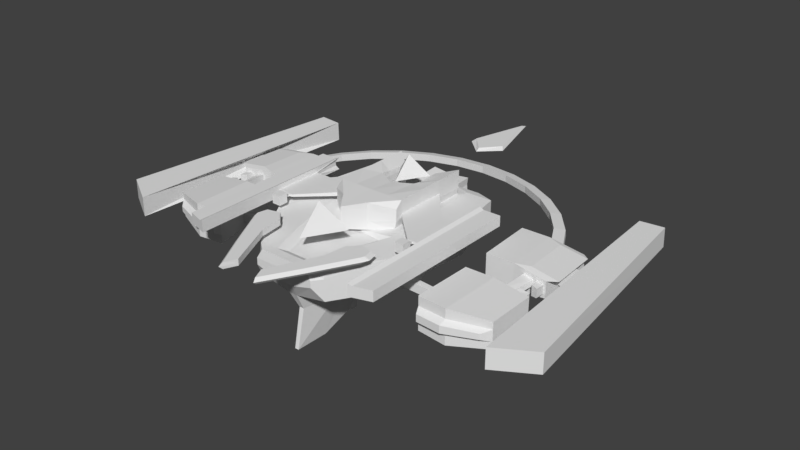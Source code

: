 # Source: boss_01_v01.blend  (saved by Blender 2.78.0; exported with 4.5.12 LTS)
import bpy
from mathutils import Matrix  # noqa: F401  (used for matrix-valued properties, if any)

bpy.ops.wm.read_factory_settings(use_empty=True)
scene = bpy.context.scene
scene.name = 'Scene'

# ---- collections
col_collection_1 = bpy.data.collections.new('Collection 1'); scene.collection.children.link(col_collection_1)

# ---- materials (node trees are filled in below, after node groups)
mat_material = bpy.data.materials.new('Material')
mat_material.alpha_threshold = 0.0
mat_material.use_transparent_shadow = False
mat_material.roughness = 0.5
mat_material.line_color = (0.0, 0.0, 0.0, 1.0)

# ---- material node trees

# ---- world
world_world = bpy.data.worlds.new('World'); scene.world = world_world
world_world.color = (0.05088, 0.05088, 0.05088)
world_world.use_sun_shadow = False
world_world.sun_shadow_jitter_overblur = 0.0
world_world.cycles.sampling_method = 'MANUAL'

# ---- meshes
me_circle = bpy.data.meshes.new('Circle')
me_circle.from_pydata([(0.0, 1.0, -0.07122), (-0.1951, 0.9808, -0.07122), (-0.3827, 0.9239, -0.07122), (-0.5556, 0.8315, -0.07122), (-0.7071, 0.7071, -0.07122), (-0.8315, 0.5556, -0.07122), (-0.9239, 0.3827, -0.07122), (-0.9808, 0.1951, -0.07122), (-1.0, 7.55e-08, -0.07122), (-0.9808, -0.1951, -0.07122), (-0.9239, -0.3827, -0.07122), (0.9239, -0.3827, -0.07122), (0.9808, -0.1951, -0.07122), (1.0, 9.656e-07, -0.07122), (0.9808, 0.1951, -0.07122), (0.9239, 0.3827, -0.07122), (0.8315, 0.5556, -0.07122), (0.7071, 0.7071, -0.07122), (0.5556, 0.8315, -0.07122), (0.3827, 0.9239, -0.07122), (0.1951, 0.9808, -0.07122), (-0.003606, 0.9342, -0.07312), (-0.1873, 0.9161, -0.07312), (-0.364, 0.8625, -0.07312), (-0.5268, 0.7755, -0.07312), (-0.6695, 0.6584, -0.07312), (-0.7866, 0.5157, -0.07312), (-0.8736, 0.3529, -0.07312), (-0.9272, 0.1763, -0.07312), (-0.9453, -0.007464, -0.07312), (-0.9452, -0.1912, -0.07356), (-0.8928, -0.3679, -0.07362), (0.8855, -0.3679, -0.07362), (0.938, -0.1912, -0.07356), (0.9381, -0.007463, -0.07312), (0.92, 0.1763, -0.07312), (0.8664, 0.3529, -0.07312), (0.7794, 0.5157, -0.07312), (0.6623, 0.6584, -0.07312), (0.5196, 0.7755, -0.07312), (0.3568, 0.8625, -0.07312), (0.1801, 0.9161, -0.07312), (-2.651e-05, 0.9971, -0.04115), (-0.1942, 0.978, -0.04115), (-0.3808, 0.9213, -0.04115), (-0.5529, 0.8294, -0.04115), (-0.7037, 0.7056, -0.04115), (-0.8274, 0.5548, -0.04115), (-0.9194, 0.3828, -0.04115), (-0.976, 0.1961, -0.04115), (-0.9951, 0.001995, -0.04115), (-0.976, -0.1921, -0.04115), (-0.9194, -0.3788, -0.04115), (0.9193, -0.3788, -0.04115), (0.9759, -0.1921, -0.04115), (0.9951, 0.001996, -0.04115), (0.9759, 0.1961, -0.04115), (0.9193, 0.3828, -0.04115), (0.8274, 0.5548, -0.04115), (0.7036, 0.7056, -0.04115), (0.5528, 0.8294, -0.04115), (0.3808, 0.9213, -0.04115), (0.1941, 0.978, -0.04115), (-0.003577, 0.9317, -0.02743), (-0.1864, 0.9137, -0.02743), (-0.3622, 0.8604, -0.02743), (-0.5242, 0.7738, -0.02743), (-0.6662, 0.6572, -0.02743), (-0.7827, 0.5152, -0.02743), (-0.8693, 0.3532, -0.02743), (-0.9226, 0.1774, -0.02743), (-0.9407, -0.00537, -0.02743), (-0.9405, -0.1882, -0.02699), (-0.8884, -0.3639, -0.02693), (0.8812, -0.3639, -0.02693), (0.9334, -0.1882, -0.02699), (0.9335, -0.005369, -0.02743), (0.9155, 0.1774, -0.02743), (0.8622, 0.3532, -0.02743), (0.7756, 0.5152, -0.02743), (0.659, 0.6572, -0.02743), (0.517, 0.7738, -0.02743), (0.355, 0.8604, -0.02743), (0.1792, 0.9137, -0.02743)], [], [(8, 7, 28, 29), (1, 0, 21, 22), (17, 16, 37, 38), (9, 8, 29, 30), (2, 1, 22, 23), (18, 17, 38, 39), (10, 9, 30, 31), (3, 2, 23, 24), (19, 18, 39, 40), (12, 11, 32, 33), (4, 3, 24, 25), (20, 19, 40, 41), (13, 12, 33, 34), (5, 4, 25, 26), (0, 20, 41, 21), (14, 13, 34, 35), (6, 5, 26, 27), (15, 14, 35, 36), (7, 6, 27, 28), (16, 15, 36, 37), (50, 71, 70, 49), (43, 64, 63, 42), (59, 80, 79, 58), (51, 72, 71, 50), (44, 65, 64, 43), (60, 81, 80, 59), (52, 73, 72, 51), (45, 66, 65, 44), (61, 82, 81, 60), (54, 75, 74, 53), (46, 67, 66, 45), (62, 83, 82, 61), (55, 76, 75, 54), (47, 68, 67, 46), (42, 63, 83, 62), (56, 77, 76, 55), (48, 69, 68, 47), (57, 78, 77, 56), (49, 70, 69, 48), (58, 79, 78, 57), (16, 58, 57, 15), (2, 44, 43, 1), (29, 71, 72, 30), (17, 59, 58, 16), (3, 45, 44, 2), (30, 72, 73, 31), (18, 60, 59, 17), (4, 46, 45, 3), (32, 74, 75, 33), (19, 61, 60, 18), (5, 47, 46, 4), (33, 75, 76, 34), (20, 62, 61, 19), (6, 48, 47, 5), (34, 76, 77, 35), (0, 42, 62, 20), (7, 49, 48, 6), (35, 77, 78, 36), (21, 63, 64, 22), (8, 50, 49, 7), (36, 78, 79, 37), (22, 64, 65, 23), (9, 51, 50, 8), (37, 79, 80, 38), (23, 65, 66, 24), (31, 73, 52, 10), (10, 52, 51, 9), (38, 80, 81, 39), (24, 66, 67, 25), (12, 54, 53, 11), (39, 81, 82, 40), (25, 67, 68, 26), (13, 55, 54, 12), (40, 82, 83, 41), (26, 68, 69, 27), (11, 53, 74, 32), (14, 56, 55, 13), (41, 83, 63, 21), (27, 69, 70, 28), (15, 57, 56, 14), (1, 43, 42, 0), (28, 70, 71, 29)])
me_circle.use_remesh_preserve_volume = False
me_circle.use_remesh_preserve_attributes = False
me_circle.use_mirror_vertex_groups = False
me_circle.update()
me_plane_001 = bpy.data.meshes.new('Plane.001')
me_plane_001.from_pydata([(0.0, -0.5442, -0.1794), (-0.4755, 0.2684, -0.1794), (0.4755, 0.2684, -0.1794), (0.0, -0.002489, 0.3762)], [], [(0, 1, 2), (0, 2, 3), (2, 1, 3), (1, 0, 3)])
me_plane_001.use_remesh_preserve_volume = False
me_plane_001.use_remesh_preserve_attributes = False
me_plane_001.use_mirror_vertex_groups = False
me_plane_001.update()
me_cube_001 = bpy.data.meshes.new('Cube.001')
me_cube_001.from_pydata([(0.1827, -0.2231, 2.591), (0.1827, -0.2231, 3.241), (0.3972, 0.1661, 2.879), (0.3972, 0.1661, 3.241), (0.3245, 0.006076, 2.591), (0.3245, 0.006076, 3.241), (0.3828, 0.1004, 2.591), (0.3828, 0.1004, 3.241), (0.3442, 0.03795, 2.765), (0.3442, 0.03795, 3.032), (0.3614, 0.07192, 2.765), (0.3614, 0.07192, 3.032), (0.5707, 0.03803, 2.712), (0.5707, 0.03803, 2.955), (0.5691, 0.06814, 2.712), (0.5691, 0.06814, 2.955), (0.5707, -0.1015, 2.358), (0.5707, -0.1015, 3.35), (0.5754, 0.198, 2.634), (0.5754, 0.198, 3.35), (0.8871, -0.04428, 2.446), (0.8871, -0.04428, 3.218), (0.8872, 0.1955, 2.722), (0.8872, 0.1955, 3.218), (0.7134, 0.2007, 3.35), (0.7134, 0.2007, 2.591), (0.7105, -0.1107, 2.315), (0.7105, -0.1107, 3.35), (0.1827, -0.2178, 3.533), (0.3972, 0.1661, 3.533), (0.3245, 0.006076, 3.533), (0.3828, 0.1004, 3.533), (0.0, -0.2231, 2.409), (0.0, -0.2178, 3.525), (0.02064, -0.2231, 2.405), (0.1619, 0.006076, 3.533), (0.1922, 0.1004, 3.533), (0.03904, 0.007246, 2.406), (0.0883, -0.2178, 3.533), (0.0, 0.1634, 3.361), (0.2125, 0.1634, 3.533), (0.05158, 0.1634, 2.879), (0.04244, 0.1004, 2.406), (0.0, 0.136, 3.383), (0.1618, 0.1361, 3.39), (0.06025, -0.1758, 3.39), (0.0, -0.1758, 3.383), (0.0, 0.00733, 3.383), (0.0, 0.08451, 3.383), (0.1205, 0.007341, 3.39), (0.1453, 0.08452, 3.39), (0.5707, -0.1015, 2.627), (0.5707, -0.1015, 3.064), (0.8871, -0.04428, 2.666), (0.8871, -0.04428, 3.006), (0.7105, -0.1107, 2.608), (0.7105, -0.1107, 3.064), (0.584, -0.1323, 2.734), (0.584, -0.1323, 2.951), (0.8549, -0.08331, 2.753), (0.8549, -0.08331, 2.922), (0.7037, -0.1402, 2.725), (0.7037, -0.1402, 2.951), (0.1526, -0.2714, 3.054), (0.1526, -0.2714, 3.258), (0.1245, -0.2661, 3.549), (0.0, -0.2714, 2.872), (0.0, -0.2714, 3.25), (0.0, -0.2661, 3.542), (0.04564, -0.2714, 2.868), (0.05976, -0.2714, 3.258), (0.0543, -0.2661, 3.549), (0.3313, 0.7128, 2.895), (0.3313, 0.7128, 3.257), (0.3313, 0.7128, 3.549), (0.0, 0.71, 2.887), (0.0, 0.71, 3.377), (0.1996, 0.7101, 3.549), (0.08484, 0.7101, 2.895), (0.229, 0.7587, 2.969), (0.229, 0.7587, 3.253), (0.229, 0.7587, 3.481), (0.0, 0.7566, 2.963), (0.09383, 0.7566, 3.253), (0.0, 0.7566, 3.411), (0.09866, 0.7566, 3.481), (0.09842, 0.7566, 2.969), (0.0, 0.8527, 3.0), (0.0, 0.8527, 3.283), (0.09382, 0.8527, 3.289), (0.0, 0.8527, 3.447), (0.09865, 0.8527, 3.517), (0.09841, 0.8527, 3.005), (0.0, 0.4367, 3.369), (0.206, 0.4367, 3.541), (0.3759, 0.4394, 3.541), (0.3759, 0.4394, 3.249), (0.06821, 0.4367, 2.634), (0.3759, 0.4394, 2.634), (0.8622, 0.1942, 2.823), (0.8622, 0.1942, 3.117), (0.8086, 0.1973, 3.194), (0.8086, 0.1973, 2.746), (0.8588, 0.2413, 2.823), (0.8588, 0.2413, 3.117), (0.8181, 0.235, 3.194), (0.8181, 0.235, 2.746), (0.5704, 0.3476, 2.634), (0.5704, 0.3476, 3.35), (0.8728, 0.3388, 2.722), (0.8728, 0.3388, 3.218), (0.7084, 0.3503, 3.35), (0.7084, 0.3503, 2.591), (0.5561, 0.6414, 2.634), (0.5561, 0.6324, 3.35), (0.8713, 0.639, 2.722), (0.8709, 0.6301, 3.218), (0.6971, 0.6351, 3.35), (0.6971, 0.6441, 2.591), (0.8618, 0.3405, 2.837), (0.8618, 0.3405, 3.103), (0.8224, 0.3434, 3.13), (0.8224, 0.3434, 2.81), (0.8594, 0.2921, 2.837), (0.8594, 0.2921, 3.103), (0.8287, 0.302, 3.13), (0.8287, 0.302, 2.81), (0.9165, 0.3665, 3.23), (0.7763, 0.3758, 3.338), (0.9047, 0.6039, 3.23), (0.767, 0.6082, 3.338), (0.0, 0.1613, 2.133), (0.0, -0.1765, 1.848), (0.01183, -0.1765, 1.844), (0.02681, 0.01729, 1.789), (0.05156, 0.1613, 2.14), (0.0302, 0.1019, 2.149), (0.0, 0.6811, 2.615), (0.08481, 0.6811, 2.622), (0.0, 0.4292, 2.486), (0.06818, 0.4292, 2.494), (0.0, 0.1326, 1.004), (0.0, -0.2172, 0.6869), (0.009684, -0.2171, 0.6827), (0.003077, -0.04095, 0.6374), (0.0, -0.04214, 0.6406), (0.0, 0.1046, 0.9831), (0.02783, 0.1327, 1.011), (0.00647, 0.1046, 0.9799), (0.8723, 0.4288, 2.873), (0.8723, 0.4288, 3.067), (0.8717, 0.5464, 2.873), (0.8715, 0.5429, 3.067), (0.9725, 0.4254, 2.874), (0.9725, 0.4254, 3.068), (0.9719, 0.543, 2.874), (0.9718, 0.5395, 3.068), (0.9729, -0.2121, 2.67), (0.9729, -0.2121, 3.272), (0.903, 1.043, 2.67), (0.9027, 1.04, 3.272), (1.154, -0.1051, 2.672), (1.154, -0.1051, 3.273), (1.022, 1.057, 2.672), (1.021, 1.053, 3.273)], [], [(98, 97, 78, 72), (4, 5, 1, 0), (37, 4, 0, 34), (5, 7, 31, 30), (1, 5, 30, 28), (42, 6, 4, 37), (4, 6, 10, 8), (2, 3, 7, 6), (41, 2, 6, 42), (7, 3, 29, 31), (8, 10, 14, 12), (7, 5, 9, 11), (6, 7, 11, 10), (5, 4, 8, 9), (15, 13, 17, 19), (11, 9, 13, 15), (10, 11, 15, 14), (9, 8, 12, 13), (24, 23, 100, 101), (14, 15, 19, 18), (13, 12, 16, 17), (12, 14, 18, 16), (22, 23, 21, 20), (16, 26, 55, 51), (26, 25, 22, 20), (24, 27, 21, 23), (19, 17, 27, 24), (16, 18, 25, 26), (20, 21, 54, 53), (34, 0, 63, 69), (38, 33, 68, 71), (31, 36, 35, 30), (32, 34, 69, 66), (30, 35, 38, 28), (29, 40, 36, 31), (41, 42, 136, 135), (0, 1, 64, 63), (38, 35, 49, 45), (37, 34, 133, 134), (40, 39, 43, 44), (93, 94, 77, 76), (35, 36, 50, 49), (75, 78, 138, 137), (78, 97, 140, 138), (95, 96, 73, 74), (36, 40, 44, 50), (33, 38, 45, 46), (44, 43, 48, 50), (49, 47, 46, 45), (50, 48, 47, 49), (55, 53, 59, 61), (51, 55, 61, 57), (26, 20, 53, 55), (17, 16, 51, 52), (21, 27, 56, 54), (27, 17, 52, 56), (62, 61, 59, 60), (58, 57, 61, 62), (52, 51, 57, 58), (54, 56, 62, 60), (56, 52, 58, 62), (53, 54, 60, 59), (70, 64, 65, 71), (69, 70, 67, 66), (63, 64, 70, 69), (67, 70, 71, 68), (1, 28, 65, 64), (28, 38, 71, 65), (78, 75, 82, 86), (74, 73, 80, 81), (76, 77, 85, 84), (72, 78, 86, 79), (96, 98, 72, 73), (94, 95, 74, 77), (86, 83, 80, 79), (80, 83, 85, 81), (86, 82, 87, 92), (84, 85, 91, 90), (77, 74, 81, 85), (73, 72, 79, 80), (89, 88, 90, 91), (87, 88, 89, 92), (85, 83, 89, 91), (83, 86, 92, 89), (40, 29, 95, 94), (3, 2, 98, 96), (29, 3, 96, 95), (39, 40, 94, 93), (97, 41, 135, 140), (2, 41, 97, 98), (100, 99, 103, 104), (25, 24, 101, 102), (22, 25, 102, 99), (23, 22, 99, 100), (106, 105, 104, 103), (102, 101, 105, 106), (101, 100, 104, 105), (99, 102, 106, 103), (107, 112, 111, 108), (18, 19, 24, 25), (110, 111, 121, 120), (113, 114, 117, 118), (116, 115, 118, 117), (111, 110, 127, 128), (107, 108, 114, 113), (109, 112, 118, 115), (112, 107, 113, 118), (116, 110, 150, 152), (108, 111, 117, 114), (122, 119, 123, 126), (112, 109, 119, 122), (109, 110, 120, 119), (111, 112, 122, 121), (124, 125, 126, 123), (119, 120, 124, 123), (121, 122, 126, 125), (120, 121, 125, 124), (128, 127, 129, 130), (116, 117, 130, 129), (110, 116, 129, 127), (117, 111, 128, 130), (140, 139, 137, 138), (131, 135, 147, 141), (133, 132, 142, 143), (135, 136, 148, 147), (135, 131, 139, 140), (42, 37, 134, 136), (34, 32, 132, 133), (145, 144, 143, 142), (141, 147, 148, 146), (146, 148, 144, 145), (134, 133, 143, 144), (136, 134, 144, 148), (149, 151, 155, 153), (110, 109, 149, 150), (115, 116, 152, 151), (109, 115, 151, 149), (155, 156, 160, 159), (151, 152, 156, 155), (152, 150, 154, 156), (150, 149, 153, 154), (160, 158, 162, 164), (156, 154, 158, 160), (154, 153, 157, 158), (153, 155, 159, 157), (162, 161, 163, 164), (158, 157, 161, 162), (157, 159, 163, 161), (159, 160, 164, 163)])
me_cube_001.use_remesh_preserve_volume = False
me_cube_001.use_remesh_preserve_attributes = False
me_cube_001.use_mirror_vertex_groups = False
me_cube_001.update()
me_plane = bpy.data.meshes.new('Plane')
me_plane.from_pydata([(0.0, -0.5442, 0.0), (-0.4755, 0.2684, 0.0), (0.4755, 0.2684, 0.0), (0.0, -0.002489, 0.5556)], [], [(0, 1, 2), (0, 2, 3), (2, 1, 3), (1, 0, 3)])
me_plane.use_remesh_preserve_volume = False
me_plane.use_remesh_preserve_attributes = False
me_plane.use_mirror_vertex_groups = False
me_plane.update()
me_cube = bpy.data.meshes.new('Cube')
me_cube.from_pydata([(1.076, 0.5172, -0.2976), (1.087, -0.4386, -0.2976), (1.154, 0.5172, 0.6257), (1.165, -0.4386, 0.6257), (0.0, 0.4436, -0.438), (0.0, -0.4386, -0.438), (0.0, 0.4436, 0.5524), (0.0, -0.4386, 0.6204), (0.5998, 0.7846, -0.438), (0.5899, -0.4386, -0.438), (0.6154, 0.7846, 0.5524), (0.6055, -0.4386, 0.6243), (1.079, 2.347, -0.2976), (1.157, 2.347, 0.6257), (0.5787, 1.881, -0.438), (0.5943, 1.881, 0.4996), (1.168, 1.368, 0.6257), (0.6263, 1.131, 0.4996), (1.09, 1.368, -0.2976), (0.6107, 1.131, -0.438), (1.1, -0.6946, -0.2976), (1.178, -0.6946, 0.4155), (0.0, -1.813, -0.1664), (0.0, -1.813, 0.5694), (0.4552, -1.168, -0.2975), (0.4708, -1.168, 0.5968), (1.146, 0.5172, 0.04643), (1.157, -0.4386, 0.04643), (0.0, 0.4436, 6.369e-09), (0.5998, 0.7846, 6.369e-09), (1.149, 2.347, 2.98e-07), (0.5787, 1.881, 2.98e-07), (0.6107, 1.131, 1.383e-07), (1.16, 1.368, 0.04643), (1.171, -0.6946, -2.384e-07), (0.0, -1.813, -2.384e-07), (0.4552, -1.168, -2.384e-07), (1.146, 0.5172, 0.178), (1.157, -0.4386, 0.178), (0.0, 0.4436, 0.3387), (0.5998, 0.7846, 0.3387), (1.149, 2.347, 0.2244), (0.5787, 1.881, 0.3387), (1.16, 1.368, 0.178), (1.171, -0.6946, 0.2244), (0.6107, 1.131, 0.3387), (0.0, -1.813, 0.3387), (0.4552, -1.168, 0.3387), (2.246, -0.06861, 0.07166), (2.269, -1.518, 0.07166), (2.226, 0.1307, 0.07166), (2.246, -0.06861, 0.1528), (2.269, -1.518, 0.1528), (2.226, 0.1307, 0.1528), (2.547, -0.06452, 0.07166), (2.569, -1.514, 0.07166), (2.527, 0.1348, 0.07166), (2.547, -0.06452, 0.1528), (2.569, -1.514, 0.1528), (2.527, 0.1348, 0.1528), (2.358, -1.555, 0.07888), (2.358, -1.555, 0.1456), (2.465, -1.555, 0.07888), (2.465, -1.555, 0.1456), (2.374, -1.749, 0.08799), (2.374, -1.749, 0.1763), (2.456, -1.748, 0.08799), (2.456, -1.748, 0.1763), (2.264, -1.75, -0.02966), (2.264, -1.75, 0.2939), (2.566, -1.747, -0.02966), (2.566, -1.747, 0.2939), (2.268, -2.065, -0.02966), (2.268, -2.065, 0.2939), (2.569, -2.061, -0.02966), (2.569, -2.061, 0.2939), (2.821, -0.07219, 0.07166), (2.824, -1.522, 0.07166), (2.803, 0.1273, 0.07166), (2.821, -0.07219, 0.1528), (2.824, -1.522, 0.1528), (2.803, 0.1273, 0.1528), (2.821, 1.185, -0.09507), (2.824, -4.637, -0.09507), (2.903, 1.116, 0.03909), (2.821, 1.185, 0.3195), (2.824, -4.637, 0.3195), (2.903, 1.116, 0.1853), (3.542, 1.193, -0.09507), (3.522, -4.42, -0.09507), (3.425, 1.122, 0.03909), (3.542, 1.193, 0.2475), (3.522, -4.42, 0.2475), (3.425, 1.122, 0.1853), (2.956, 1.186, 0.2521), (3.001, 1.117, 0.1853), (2.955, -4.596, -0.09507), (2.955, -4.596, 0.2521), (2.956, 1.186, -0.09507), (3.001, 1.117, 0.03909), (1.299, -2.999, 3.956e-07), (2.042, -3.268, 3.942e-07), (1.448, -2.865, 3.949e-07), (2.093, -3.126, 3.949e-07), (1.591, -2.693, 3.949e-07), (2.022, -2.803, 3.949e-07), (1.192, -3.814, 3.956e-07), (1.296, -4.662, 3.942e-07), (0.4503, -5.43, 3.956e-07), (0.6363, -5.834, 3.942e-07), (1.299, -2.999, 0.2096), (2.042, -3.268, 0.2096), (1.448, -2.865, 0.2096), (2.093, -3.126, 0.2096), (1.591, -2.693, 0.2096), (2.022, -2.803, 0.2096), (1.192, -3.814, 0.2096), (1.296, -4.662, 0.2096), (0.4503, -5.43, 0.2096), (0.6363, -5.834, 0.2096), (1.192, -3.814, 0.1048), (1.299, -2.999, 0.1048), (2.149, -2.733, 0.1045), (2.224, -3.075, 0.1045), (1.378, -4.704, 0.1045), (0.6785, -5.947, 0.1045), (2.17, -3.226, 0.1045), (1.448, -2.865, 0.1048), (1.591, -2.693, 0.1048), (0.4503, -5.43, 0.1048), (0.0, 4.843, 0.09123), (0.6411, 5.459, 0.09123), (0.0, 7.777, 0.09123), (0.0, 4.98, 0.1823), (0.5336, 5.596, 0.1823), (0.0, 7.503, 0.1823)], [], [(37, 2, 3, 38), (29, 8, 4, 28), (5, 9, 24, 22), (10, 6, 7, 11), (8, 9, 5, 4), (0, 1, 9, 8), (2, 10, 11, 3), (11, 7, 23, 25), (17, 16, 13, 15), (30, 12, 14, 31), (33, 18, 12, 30), (18, 19, 14, 12), (45, 17, 15, 42), (40, 10, 17, 45), (0, 8, 19, 18), (26, 0, 18, 33), (10, 2, 16, 17), (47, 25, 23, 46), (44, 21, 25, 47), (3, 11, 25, 21), (9, 1, 20, 24), (38, 3, 21, 44), (1, 27, 34, 20), (20, 34, 36, 24), (24, 36, 35, 22), (38, 27, 49, 52), (8, 29, 32, 19), (19, 32, 31, 14), (43, 33, 30, 41), (41, 30, 31, 42), (40, 29, 28, 39), (0, 26, 27, 1), (10, 40, 39, 6), (13, 41, 42, 15), (16, 43, 41, 13), (2, 37, 43, 16), (27, 38, 44, 34), (34, 44, 47, 36), (36, 47, 46, 35), (29, 40, 45, 32), (32, 45, 42, 31), (43, 37, 51, 53), (50, 53, 59, 56), (51, 52, 58, 57), (27, 26, 48, 49), (33, 43, 53, 50), (26, 33, 50, 48), (37, 38, 52, 51), (58, 55, 77, 80), (59, 57, 79, 81), (48, 50, 56, 54), (53, 51, 57, 59), (55, 58, 63, 62), (49, 48, 54, 55), (62, 63, 67, 66), (58, 52, 61, 63), (52, 49, 60, 61), (49, 55, 62, 60), (64, 66, 70, 68), (63, 61, 65, 67), (60, 62, 66, 64), (61, 60, 64, 65), (69, 68, 72, 73), (65, 64, 68, 69), (66, 67, 71, 70), (67, 65, 69, 71), (73, 72, 74, 75), (70, 71, 75, 74), (71, 69, 73, 75), (68, 70, 74, 72), (78, 81, 87, 84), (79, 80, 86, 85), (55, 54, 76, 77), (57, 58, 80, 79), (56, 59, 81, 78), (54, 56, 78, 76), (97, 96, 89, 92), (95, 94, 91, 93), (76, 78, 84, 82), (81, 79, 85, 87), (80, 77, 83, 86), (77, 76, 82, 83), (91, 88, 90, 93), (88, 91, 92, 89), (96, 98, 88, 89), (94, 97, 92, 91), (99, 95, 93, 90), (98, 99, 90, 88), (82, 84, 99, 98), (84, 87, 95, 99), (85, 86, 97, 94), (83, 82, 98, 96), (87, 85, 94, 95), (86, 83, 96, 97), (100, 102, 103, 101), (102, 104, 105, 103), (101, 107, 106, 100), (107, 109, 108, 106), (110, 111, 113, 112), (112, 113, 115, 114), (111, 110, 116, 117), (117, 116, 118, 119), (121, 120, 116, 110), (123, 122, 115, 113), (125, 124, 117, 119), (126, 123, 113, 111), (124, 126, 111, 117), (128, 127, 112, 114), (129, 125, 119, 118), (127, 121, 110, 112), (122, 128, 114, 115), (120, 129, 118, 116), (106, 108, 129, 120), (105, 104, 128, 122), (102, 100, 121, 127), (108, 109, 125, 129), (104, 102, 127, 128), (107, 101, 126, 124), (101, 103, 123, 126), (109, 107, 124, 125), (103, 105, 122, 123), (100, 106, 120, 121), (130, 132, 131), (133, 134, 135), (131, 132, 135, 134), (130, 131, 134, 133)])
me_cube.materials.append(mat_material)
me_cube.use_remesh_preserve_volume = False
me_cube.use_remesh_preserve_attributes = False
me_cube.use_mirror_vertex_groups = False
me_cube.update()

# ---- objects
ob_circle = bpy.data.objects.new('Circle', me_circle)
ob_plane_001 = bpy.data.objects.new('Plane.001', me_plane_001)
ob_cube_001 = bpy.data.objects.new('Cube.001', me_cube_001)
ob_plane = bpy.data.objects.new('Plane', me_plane)
ob_cube = bpy.data.objects.new('Cube', me_cube)

# ---- transforms, parenting, visibility, modifiers, constraints
ob_circle.location = (0.0, 0.0, -0.4406)
ob_circle.scale = (5.545, 5.545, 5.545)
ob_circle.lineart.crease_threshold = 0.0
ob_plane_001.location = (-0.01607, -2.775, 0.4894)
ob_plane_001.scale = (1.55, 1.55, 1.55)
ob_plane_001.lineart.crease_threshold = 0.0
ob_cube_001.location = (-0.03155, -2.425, -4.099)
ob_cube_001.scale = (6.864, 6.864, 1.106)
ob_cube_001.lineart.crease_threshold = 0.0
_m = ob_cube_001.modifiers.new('Mirror', 'MIRROR')
_m.use_clip = True
ob_plane.location = (-0.01607, 1.23, 0.4824)
ob_plane.scale = (1.22, 1.22, 1.22)
ob_plane.lineart.crease_threshold = 0.0
ob_cube.location = (-0.004656, -0.1024, -3.949e-07)
ob_cube.lock_rotations_4d = False
ob_cube.empty_display_type = 'ARROWS'
ob_cube.lineart.crease_threshold = 0.0
_m = ob_cube.modifiers.new('Mirror', 'MIRROR')
_m.use_clip = True

# ---- collection membership
col_collection_1.objects.link(ob_circle)
col_collection_1.objects.link(ob_plane_001)
col_collection_1.objects.link(ob_cube_001)
col_collection_1.objects.link(ob_plane)
col_collection_1.objects.link(ob_cube)

# ---- scene / render settings (as saved in the file)
scene.frame_start = 1; scene.frame_end = 250; scene.frame_set(1)
scene.render.engine = 'BLENDER_EEVEE_NEXT'
scene.render.resolution_percentage = 50
scene.render.dither_intensity = 0.0
scene.cycles.use_denoising = False
scene.cycles.samples = 128
scene.cycles.sampling_pattern = 'TABULATED_SOBOL'
scene.cycles.light_sampling_threshold = 0.0
scene.cycles.use_adaptive_sampling = False
scene.cycles.use_light_tree = False
scene.cycles.blur_glossy = 0.0
scene.cycles.sample_clamp_indirect = 0.0
scene.view_settings.view_transform = 'Standard'
bpy.context.view_layer.update()

# ---- added for rendering (the .blend has no active camera and no usable light): camera, sun
cam_auto = bpy.data.cameras.new('AutoCamera')
cam_auto.lens = 50.0
cam_auto.sensor_width = 36.0
cam_auto.clip_end = 1000.0
ob_auto_camera = bpy.data.objects.new('AutoCamera', cam_auto)
scene.collection.objects.link(ob_auto_camera)
ob_auto_camera.location = (19.8118, -22.9998, 14.7579)
ob_auto_camera.rotation_euler = (1.09748, -7.21219e-08, 0.694738)
scene.camera = ob_auto_camera
light_auto_sun = bpy.data.lights.new('AutoSun', 'SUN')
light_auto_sun.energy = 3.0
light_auto_sun.angle = 0.0523599
ob_auto_sun = bpy.data.objects.new('AutoSun', light_auto_sun)
scene.collection.objects.link(ob_auto_sun)
ob_auto_sun.rotation_euler = (0.872665, 0.174533, 0.523599)
bpy.context.view_layer.update()
